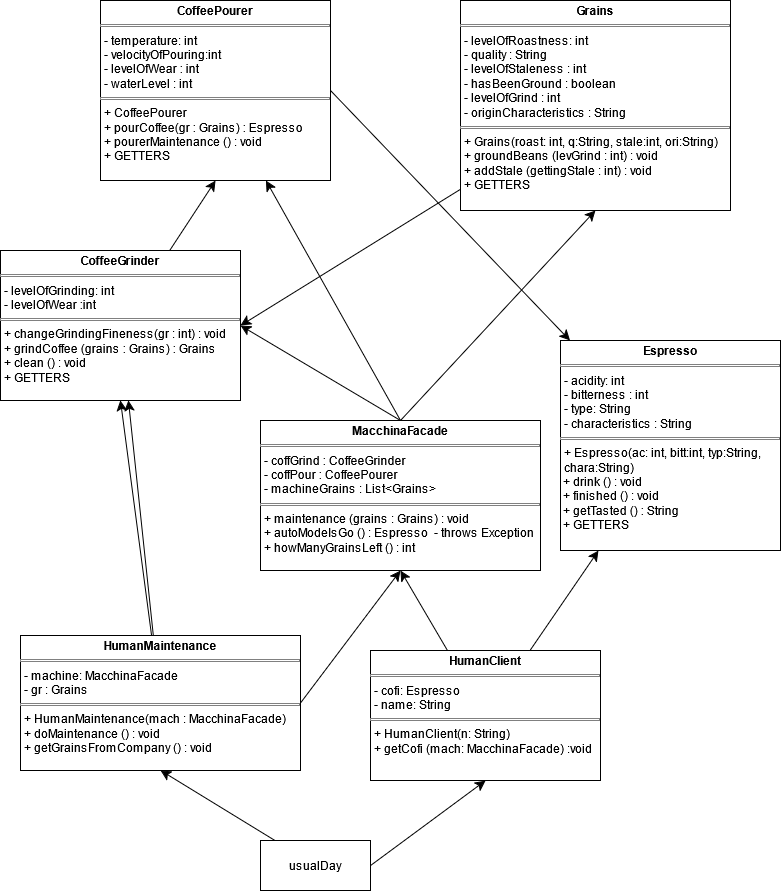

The diagram above was exported from draw.io. Its source (the exported page's mxGraphModel, read from the mxfile embedded in the PNG):
<mxGraphModel dx="903" dy="1089" grid="1" gridSize="10" guides="1" tooltips="1" connect="1" arrows="1" fold="1" page="1" pageScale="1" pageWidth="827" pageHeight="1169" math="0" shadow="0">
  <root>
    <mxCell id="WIyWlLk6GJQsqaUBKTNV-0" />
    <mxCell id="WIyWlLk6GJQsqaUBKTNV-1" parent="WIyWlLk6GJQsqaUBKTNV-0" />
    <mxCell id="rs8kcg2leX5EXmSj7tQ--8" style="edgeStyle=none;curved=1;rounded=0;orthogonalLoop=1;jettySize=auto;html=1;entryX=0.5;entryY=1;entryDx=0;entryDy=0;fontSize=12;startSize=8;endSize=8;" edge="1" parent="WIyWlLk6GJQsqaUBKTNV-1" source="rs8kcg2leX5EXmSj7tQ--0" target="rs8kcg2leX5EXmSj7tQ--3">
      <mxGeometry relative="1" as="geometry" />
    </mxCell>
    <mxCell id="rs8kcg2leX5EXmSj7tQ--12" style="edgeStyle=none;curved=1;rounded=0;orthogonalLoop=1;jettySize=auto;html=1;fontSize=12;startSize=8;endSize=8;" edge="1" parent="WIyWlLk6GJQsqaUBKTNV-1" source="rs8kcg2leX5EXmSj7tQ--0" target="rs8kcg2leX5EXmSj7tQ--10">
      <mxGeometry relative="1" as="geometry" />
    </mxCell>
    <mxCell id="rs8kcg2leX5EXmSj7tQ--0" value="&lt;p style=&quot;margin:0px;margin-top:4px;text-align:center;&quot;&gt;&lt;b&gt;HumanClient&lt;/b&gt;&lt;/p&gt;&lt;hr size=&quot;1&quot; style=&quot;border-style:solid;&quot;&gt;&lt;p style=&quot;margin:0px;margin-left:4px;&quot;&gt;- cofi: Espresso&lt;/p&gt;&lt;p style=&quot;margin:0px;margin-left:4px;&quot;&gt;- name: String&lt;/p&gt;&lt;hr size=&quot;1&quot; style=&quot;border-style:solid;&quot;&gt;&lt;p style=&quot;margin:0px;margin-left:4px;&quot;&gt;+ HumanClient(n: String)&lt;/p&gt;&lt;p style=&quot;margin:0px;margin-left:4px;&quot;&gt;+ getCofi (mach: MacchinaFacade) :void&lt;/p&gt;" style="verticalAlign=top;align=left;overflow=fill;html=1;whiteSpace=wrap;" vertex="1" parent="WIyWlLk6GJQsqaUBKTNV-1">
      <mxGeometry x="400" y="860" width="230" height="130" as="geometry" />
    </mxCell>
    <mxCell id="rs8kcg2leX5EXmSj7tQ--7" style="edgeStyle=none;curved=1;rounded=0;orthogonalLoop=1;jettySize=auto;html=1;exitX=1;exitY=0.5;exitDx=0;exitDy=0;entryX=0.5;entryY=1;entryDx=0;entryDy=0;fontSize=12;startSize=8;endSize=8;" edge="1" parent="WIyWlLk6GJQsqaUBKTNV-1" source="rs8kcg2leX5EXmSj7tQ--1" target="rs8kcg2leX5EXmSj7tQ--3">
      <mxGeometry relative="1" as="geometry" />
    </mxCell>
    <mxCell id="rs8kcg2leX5EXmSj7tQ--16" style="edgeStyle=none;curved=1;rounded=0;orthogonalLoop=1;jettySize=auto;html=1;fontSize=12;startSize=8;endSize=8;" edge="1" parent="WIyWlLk6GJQsqaUBKTNV-1" source="rs8kcg2leX5EXmSj7tQ--1" target="rs8kcg2leX5EXmSj7tQ--9">
      <mxGeometry relative="1" as="geometry" />
    </mxCell>
    <mxCell id="rs8kcg2leX5EXmSj7tQ--17" style="edgeStyle=none;curved=1;rounded=0;orthogonalLoop=1;jettySize=auto;html=1;entryX=0.5;entryY=1;entryDx=0;entryDy=0;fontSize=12;startSize=8;endSize=8;" edge="1" parent="WIyWlLk6GJQsqaUBKTNV-1" source="rs8kcg2leX5EXmSj7tQ--9" target="rs8kcg2leX5EXmSj7tQ--11">
      <mxGeometry relative="1" as="geometry" />
    </mxCell>
    <mxCell id="rs8kcg2leX5EXmSj7tQ--1" value="&lt;p style=&quot;margin:0px;margin-top:4px;text-align:center;&quot;&gt;&lt;b&gt;HumanMaintenance&lt;/b&gt;&lt;/p&gt;&lt;hr size=&quot;1&quot; style=&quot;border-style:solid;&quot;&gt;&lt;p style=&quot;margin:0px;margin-left:4px;&quot;&gt;- machine: MacchinaFacade&lt;/p&gt;&lt;p style=&quot;margin:0px;margin-left:4px;&quot;&gt;- gr : Grains&lt;/p&gt;&lt;hr size=&quot;1&quot; style=&quot;border-style:solid;&quot;&gt;&lt;p style=&quot;margin:0px;margin-left:4px;&quot;&gt;+ HumanMaintenance(mach : MacchinaFacade)&lt;/p&gt;&lt;p style=&quot;margin:0px;margin-left:4px;&quot;&gt;+ doMaintenance () : void&lt;/p&gt;&lt;p style=&quot;margin:0px;margin-left:4px;&quot;&gt;+ getGrainsFromCompany () : void&lt;/p&gt;" style="verticalAlign=top;align=left;overflow=fill;html=1;whiteSpace=wrap;" vertex="1" parent="WIyWlLk6GJQsqaUBKTNV-1">
      <mxGeometry x="50" y="845" width="280" height="135" as="geometry" />
    </mxCell>
    <mxCell id="rs8kcg2leX5EXmSj7tQ--5" style="edgeStyle=none;curved=1;rounded=0;orthogonalLoop=1;jettySize=auto;html=1;exitX=1;exitY=0.5;exitDx=0;exitDy=0;entryX=0.5;entryY=1;entryDx=0;entryDy=0;fontSize=12;startSize=8;endSize=8;" edge="1" parent="WIyWlLk6GJQsqaUBKTNV-1" source="rs8kcg2leX5EXmSj7tQ--2" target="rs8kcg2leX5EXmSj7tQ--0">
      <mxGeometry relative="1" as="geometry" />
    </mxCell>
    <mxCell id="rs8kcg2leX5EXmSj7tQ--6" style="edgeStyle=none;curved=1;rounded=0;orthogonalLoop=1;jettySize=auto;html=1;entryX=0.5;entryY=1;entryDx=0;entryDy=0;fontSize=12;startSize=8;endSize=8;" edge="1" parent="WIyWlLk6GJQsqaUBKTNV-1" source="rs8kcg2leX5EXmSj7tQ--2" target="rs8kcg2leX5EXmSj7tQ--1">
      <mxGeometry relative="1" as="geometry" />
    </mxCell>
    <mxCell id="rs8kcg2leX5EXmSj7tQ--2" value="usualDay" style="html=1;whiteSpace=wrap;" vertex="1" parent="WIyWlLk6GJQsqaUBKTNV-1">
      <mxGeometry x="290" y="1050" width="110" height="50" as="geometry" />
    </mxCell>
    <mxCell id="rs8kcg2leX5EXmSj7tQ--13" style="edgeStyle=none;curved=1;rounded=0;orthogonalLoop=1;jettySize=auto;html=1;entryX=0.5;entryY=1;entryDx=0;entryDy=0;fontSize=12;startSize=8;endSize=8;exitX=0.5;exitY=0;exitDx=0;exitDy=0;" edge="1" parent="WIyWlLk6GJQsqaUBKTNV-1" source="rs8kcg2leX5EXmSj7tQ--3" target="rs8kcg2leX5EXmSj7tQ--4">
      <mxGeometry relative="1" as="geometry" />
    </mxCell>
    <mxCell id="rs8kcg2leX5EXmSj7tQ--14" style="edgeStyle=none;curved=1;rounded=0;orthogonalLoop=1;jettySize=auto;html=1;exitX=0.5;exitY=0;exitDx=0;exitDy=0;entryX=1;entryY=0.5;entryDx=0;entryDy=0;fontSize=12;startSize=8;endSize=8;" edge="1" parent="WIyWlLk6GJQsqaUBKTNV-1" source="rs8kcg2leX5EXmSj7tQ--3" target="rs8kcg2leX5EXmSj7tQ--9">
      <mxGeometry relative="1" as="geometry" />
    </mxCell>
    <mxCell id="rs8kcg2leX5EXmSj7tQ--15" style="edgeStyle=none;curved=1;rounded=0;orthogonalLoop=1;jettySize=auto;html=1;fontSize=12;startSize=8;endSize=8;exitX=0.5;exitY=0;exitDx=0;exitDy=0;" edge="1" parent="WIyWlLk6GJQsqaUBKTNV-1" source="rs8kcg2leX5EXmSj7tQ--3" target="rs8kcg2leX5EXmSj7tQ--11">
      <mxGeometry relative="1" as="geometry" />
    </mxCell>
    <mxCell id="rs8kcg2leX5EXmSj7tQ--3" value="&lt;p style=&quot;margin:0px;margin-top:4px;text-align:center;&quot;&gt;&lt;b&gt;MacchinaFacade&lt;/b&gt;&lt;/p&gt;&lt;hr size=&quot;1&quot; style=&quot;border-style:solid;&quot;&gt;&lt;p style=&quot;margin:0px;margin-left:4px;&quot;&gt;- coffGrind : CoffeeGrinder&lt;/p&gt;&lt;p style=&quot;margin:0px;margin-left:4px;&quot;&gt;- coffPour : CoffeePourer&lt;/p&gt;&lt;p style=&quot;margin:0px;margin-left:4px;&quot;&gt;- machineGrains : List&amp;lt;Grains&amp;gt;&lt;/p&gt;&lt;hr size=&quot;1&quot; style=&quot;border-style:solid;&quot;&gt;&lt;p style=&quot;margin:0px;margin-left:4px;&quot;&gt;+ maintenance (grains : Grains) : void&lt;/p&gt;&lt;p style=&quot;margin:0px;margin-left:4px;&quot;&gt;+ autoModeIsGo () : Espresso&amp;nbsp; - throws Exception&lt;/p&gt;&lt;p style=&quot;margin:0px;margin-left:4px;&quot;&gt;+ howManyGrainsLeft () : int&lt;/p&gt;" style="verticalAlign=top;align=left;overflow=fill;html=1;whiteSpace=wrap;" vertex="1" parent="WIyWlLk6GJQsqaUBKTNV-1">
      <mxGeometry x="290" y="630" width="280" height="150" as="geometry" />
    </mxCell>
    <mxCell id="rs8kcg2leX5EXmSj7tQ--18" style="edgeStyle=none;curved=1;rounded=0;orthogonalLoop=1;jettySize=auto;html=1;entryX=1;entryY=0.5;entryDx=0;entryDy=0;fontSize=12;startSize=8;endSize=8;" edge="1" parent="WIyWlLk6GJQsqaUBKTNV-1" source="rs8kcg2leX5EXmSj7tQ--4" target="rs8kcg2leX5EXmSj7tQ--9">
      <mxGeometry relative="1" as="geometry" />
    </mxCell>
    <mxCell id="rs8kcg2leX5EXmSj7tQ--4" value="&lt;p style=&quot;margin:0px;margin-top:4px;text-align:center;&quot;&gt;&lt;b&gt;Grains&lt;/b&gt;&lt;/p&gt;&lt;hr size=&quot;1&quot; style=&quot;border-style:solid;&quot;&gt;&lt;p style=&quot;margin:0px;margin-left:4px;&quot;&gt;- levelOfRoastness: int&lt;/p&gt;&lt;p style=&quot;margin:0px;margin-left:4px;&quot;&gt;- quality : String&lt;/p&gt;&lt;p style=&quot;margin:0px;margin-left:4px;&quot;&gt;- levelOfStaleness : int&lt;/p&gt;&lt;p style=&quot;margin:0px;margin-left:4px;&quot;&gt;- hasBeenGround : boolean&lt;/p&gt;&lt;p style=&quot;margin:0px;margin-left:4px;&quot;&gt;- levelOfGrind : int&lt;/p&gt;&lt;p style=&quot;margin:0px;margin-left:4px;&quot;&gt;- originCharacteristics : String&lt;/p&gt;&lt;hr size=&quot;1&quot; style=&quot;border-style:solid;&quot;&gt;&lt;p style=&quot;margin:0px;margin-left:4px;&quot;&gt;+ Grains(roast: int, q:String, stale:int, ori:String)&lt;/p&gt;&lt;p style=&quot;margin:0px;margin-left:4px;&quot;&gt;+ groundBeans (levGrind : int) : void&lt;/p&gt;&lt;p style=&quot;margin:0px;margin-left:4px;&quot;&gt;+ addStale (gettingStale : int) : void&lt;/p&gt;&lt;p style=&quot;margin:0px;margin-left:4px;&quot;&gt;+ GETTERS&lt;/p&gt;&lt;p style=&quot;margin:0px;margin-left:4px;&quot;&gt;&lt;br&gt;&lt;/p&gt;" style="verticalAlign=top;align=left;overflow=fill;html=1;whiteSpace=wrap;" vertex="1" parent="WIyWlLk6GJQsqaUBKTNV-1">
      <mxGeometry x="490" y="210" width="270" height="210" as="geometry" />
    </mxCell>
    <mxCell id="rs8kcg2leX5EXmSj7tQ--10" value="&lt;p style=&quot;margin:0px;margin-top:4px;text-align:center;&quot;&gt;&lt;b&gt;Espresso&lt;/b&gt;&lt;/p&gt;&lt;hr size=&quot;1&quot; style=&quot;border-style:solid;&quot;&gt;&lt;p style=&quot;margin:0px;margin-left:4px;&quot;&gt;- acidity: int&lt;/p&gt;&lt;p style=&quot;margin:0px;margin-left:4px;&quot;&gt;- bitterness : int&lt;/p&gt;&lt;p style=&quot;margin:0px;margin-left:4px;&quot;&gt;- type: String&lt;/p&gt;&lt;p style=&quot;margin:0px;margin-left:4px;&quot;&gt;- characteristics : String&lt;/p&gt;&lt;hr size=&quot;1&quot; style=&quot;border-style:solid;&quot;&gt;&lt;p style=&quot;margin:0px;margin-left:4px;&quot;&gt;+ Espresso(ac: int, bitt:int, typ:String, chara:String)&lt;/p&gt;&lt;div&gt;&amp;nbsp;+ drink () : void&lt;/div&gt;&lt;div&gt;&amp;nbsp;+ finished () : void&lt;/div&gt;&lt;div&gt;&amp;nbsp;+ getTasted () : String&lt;/div&gt;&lt;div&gt;&amp;nbsp;+ GETTERS&lt;/div&gt;&lt;div&gt;&lt;br&gt;&lt;/div&gt;&lt;p style=&quot;margin:0px;margin-left:4px;&quot;&gt;&lt;br&gt;&lt;/p&gt;" style="verticalAlign=top;align=left;overflow=fill;html=1;whiteSpace=wrap;" vertex="1" parent="WIyWlLk6GJQsqaUBKTNV-1">
      <mxGeometry x="590" y="550" width="220" height="210" as="geometry" />
    </mxCell>
    <mxCell id="rs8kcg2leX5EXmSj7tQ--20" style="edgeStyle=none;curved=1;rounded=0;orthogonalLoop=1;jettySize=auto;html=1;fontSize=12;startSize=8;endSize=8;exitX=1;exitY=0.5;exitDx=0;exitDy=0;" edge="1" parent="WIyWlLk6GJQsqaUBKTNV-1" source="rs8kcg2leX5EXmSj7tQ--11" target="rs8kcg2leX5EXmSj7tQ--10">
      <mxGeometry relative="1" as="geometry" />
    </mxCell>
    <mxCell id="rs8kcg2leX5EXmSj7tQ--11" value="&lt;p style=&quot;margin:0px;margin-top:4px;text-align:center;&quot;&gt;&lt;b&gt;CoffeePourer&lt;/b&gt;&lt;/p&gt;&lt;hr size=&quot;1&quot; style=&quot;border-style:solid;&quot;&gt;&lt;p style=&quot;margin:0px;margin-left:4px;&quot;&gt;- temperature: int&lt;/p&gt;&lt;p style=&quot;margin:0px;margin-left:4px;&quot;&gt;- velocityOfPouring:int&lt;/p&gt;&lt;p style=&quot;margin:0px;margin-left:4px;&quot;&gt;- levelOfWear : int&lt;/p&gt;&lt;p style=&quot;margin:0px;margin-left:4px;&quot;&gt;- waterLevel : int&lt;/p&gt;&lt;hr size=&quot;1&quot; style=&quot;border-style:solid;&quot;&gt;&lt;p style=&quot;margin:0px;margin-left:4px;&quot;&gt;+ CoffeePourer&lt;/p&gt;&lt;p style=&quot;margin:0px;margin-left:4px;&quot;&gt;+ pourCoffee(gr : Grains) : Espresso&lt;/p&gt;&lt;p style=&quot;margin:0px;margin-left:4px;&quot;&gt;+ pourerMaintenance () : void&lt;/p&gt;&lt;p style=&quot;margin:0px;margin-left:4px;&quot;&gt;+ GETTERS&lt;/p&gt;" style="verticalAlign=top;align=left;overflow=fill;html=1;whiteSpace=wrap;" vertex="1" parent="WIyWlLk6GJQsqaUBKTNV-1">
      <mxGeometry x="130" y="210" width="230" height="180" as="geometry" />
    </mxCell>
    <mxCell id="rs8kcg2leX5EXmSj7tQ--23" value="" style="edgeStyle=none;curved=1;rounded=0;orthogonalLoop=1;jettySize=auto;html=1;entryX=0.5;entryY=1;entryDx=0;entryDy=0;fontSize=12;startSize=8;endSize=8;" edge="1" parent="WIyWlLk6GJQsqaUBKTNV-1" source="rs8kcg2leX5EXmSj7tQ--1" target="rs8kcg2leX5EXmSj7tQ--9">
      <mxGeometry relative="1" as="geometry">
        <mxPoint x="197" y="845" as="sourcePoint" />
        <mxPoint x="245" y="390" as="targetPoint" />
      </mxGeometry>
    </mxCell>
    <mxCell id="rs8kcg2leX5EXmSj7tQ--9" value="&lt;p style=&quot;margin:0px;margin-top:4px;text-align:center;&quot;&gt;&lt;b&gt;CoffeeGrinder&lt;/b&gt;&lt;/p&gt;&lt;hr size=&quot;1&quot; style=&quot;border-style:solid;&quot;&gt;&lt;p style=&quot;margin:0px;margin-left:4px;&quot;&gt;- levelOfGrinding: int&lt;/p&gt;&lt;p style=&quot;margin:0px;margin-left:4px;&quot;&gt;- levelOfWear :int&lt;/p&gt;&lt;hr size=&quot;1&quot; style=&quot;border-style:solid;&quot;&gt;&lt;p style=&quot;margin:0px;margin-left:4px;&quot;&gt;+ changeGrindingFineness(gr : int) : void&lt;/p&gt;&lt;p style=&quot;margin:0px;margin-left:4px;&quot;&gt;+ grindCoffee (grains : Grains) : Grains&lt;/p&gt;&lt;p style=&quot;margin:0px;margin-left:4px;&quot;&gt;+ clean () : void&lt;/p&gt;&lt;p style=&quot;margin:0px;margin-left:4px;&quot;&gt;+ GETTERS&lt;/p&gt;" style="verticalAlign=top;align=left;overflow=fill;html=1;whiteSpace=wrap;" vertex="1" parent="WIyWlLk6GJQsqaUBKTNV-1">
      <mxGeometry x="30" y="460" width="240" height="150" as="geometry" />
    </mxCell>
  </root>
</mxGraphModel>